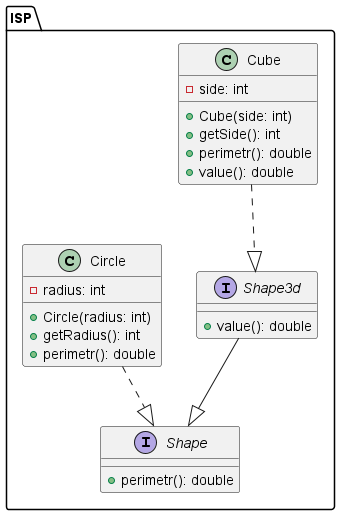

The diagram above was rendered by PlantUML. Its source (embedded in the PNG):
@startuml
package ISP {
interface Shape {
  + perimetr(): double
}

interface Shape3d {
  + value(): double
}

class Cube {
  - side: int
  + Cube(side: int)
  + getSide(): int
  + perimetr(): double
  + value(): double
}

class Circle {
  - radius: int
  + Circle(radius: int)
  + getRadius(): int
  + perimetr(): double
}

Shape3d --|> Shape
Cube ..|> Shape3d
Circle ..|> Shape
@enduml